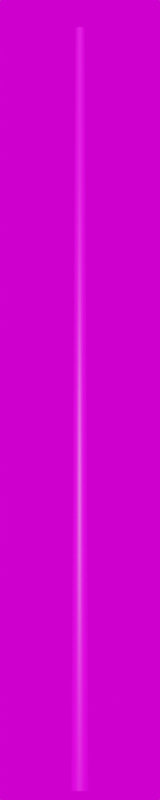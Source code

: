 # Source: Stahl_6500.blend  (saved by Blender 3.3.6; exported with 4.5.12 LTS)
import bpy
from mathutils import Matrix  # noqa: F401  (used for matrix-valued properties, if any)

bpy.ops.wm.read_factory_settings(use_empty=True)
scene = bpy.context.scene
scene.name = 'Scene'

# ---- collections
col_collection = bpy.data.collections.new('Collection'); scene.collection.children.link(col_collection)

# ---- images (referenced by path relative to the original .blend; pixels are not part of the script)
import os
ASSET_DIR = os.environ.get("B2B_ASSET_DIR", "")  # directory of the original .blend (textures are referenced by path, not embedded)
HERE = os.path.dirname(os.path.abspath(__file__))  # packed textures are extracted next to this script under _unpacked/

def load_image(name, relpath, width, height, colorspace="sRGB"):
    """Load a texture the original file referenced (path relative to the .blend, or extracted next to this script)."""
    p = next((c for c in (os.path.join(HERE, relpath), os.path.join(ASSET_DIR, relpath)) if relpath and os.path.exists(c)), "")
    if p:
        img = bpy.data.images.load(p, check_existing=True)
        img.name = name
    else:  # same state as the original file: an image datablock whose file is absent (Cycles renders it pink)
        img = bpy.data.images.new(name, width, height)
        img.source = "FILE"
        img.filepath = "//" + (relpath or name)
    img.colorspace_settings.name = colorspace
    return img
img_galvanized_metal_texture_seamless_hr_jpg_003 = load_image('galvanized-metal-texture-seamless-hr.jpg.003', 'galvanized-metal-texture-seamless-hr.jpg', 1024, 1024, 'sRGB')
img_kloofendal_48d_partly_cloudy_puresky_8k_hdr = load_image('kloofendal_48d_partly_cloudy_puresky_8k.hdr', 'kloofendal_48d_partly_cloudy_puresky_8k.hdr', 1024, 1024, 'Linear Rec.709')

# ---- materials (node trees are filled in below, after node groups)
mat_galvanized_metall_010 = bpy.data.materials.new('galvanized_metall.010')
mat_galvanized_metall_010.roughness = 0.5

# ---- material node trees
mat_galvanized_metall_010.use_nodes = True; mat_galvanized_metall_010.node_tree.nodes.clear()
_N = mat_galvanized_metall_010.node_tree.nodes; _L = mat_galvanized_metall_010.node_tree.links
n0 = _N.new('ShaderNodeBsdfPrincipled'); n0.name = 'Principled BSDF'; n0.location = (1200, 0)
n0.distribution = 'GGX'
n0.subsurface_method = 'RANDOM_WALK_SKIN'
n0.inputs[3].default_value = 1.45
n0.inputs[27].default_value = (0.0, 0.0, 0.0, 1.0)
n0.inputs[28].default_value = 1.0
n1 = _N.new('ShaderNodeOutputMaterial'); n1.name = 'Material Output'; n1.location = (1500, 0)
n2 = _N.new('ShaderNodeTexImage'); n2.name = 'Image Texture'; n2.location = (600, 0)
n2.image = img_galvanized_metal_texture_seamless_hr_jpg_003
_L.new(n2.outputs[0], n0.inputs[0])
_L.new(n0.outputs[0], n1.inputs[0])
n1.is_active_output = True

# ---- world
world_world = bpy.data.worlds.new('World'); scene.world = world_world
world_world.use_nodes = True; world_world.node_tree.nodes.clear()
_N = world_world.node_tree.nodes; _L = world_world.node_tree.links
n0 = _N.new('ShaderNodeOutputWorld'); n0.name = 'World Output'; n0.location = (300, 300)
n1 = _N.new('ShaderNodeBackground'); n1.name = 'Background'; n1.location = (10, 300)
n2 = _N.new('ShaderNodeTexEnvironment'); n2.name = 'Environment Texture'; n2.location = (-280, 280)
n2.image = img_kloofendal_48d_partly_cloudy_puresky_8k_hdr
_L.new(n1.outputs[0], n0.inputs[0])
_L.new(n2.outputs[0], n1.inputs[0])
n0.is_active_output = True
world_world.color = (0.05088, 0.05088, 0.05088)
world_world.use_sun_shadow = False
world_world.sun_shadow_jitter_overblur = 0.0

# ---- cameras
cam_camera = bpy.data.cameras.new('Camera')
cam_camera.lens = 100.0

# ---- meshes
me_mast_6_5m_metalogalva_001 = bpy.data.meshes.new('Mast_6,5m_Metalogalva.001')
me_mast_6_5m_metalogalva_001.from_pydata([(0.0, 0.0, 6.5), (0.0, 0.038, 6.5), (0.0, 0.0705, 0.0), (0.0, 0.0, 6.5), (-0.01454, 0.03511, 6.5), (-0.02698, 0.06513, 0.0), (0.0, 0.0, 6.5), (-0.02687, 0.02687, 6.5), (-0.04985, 0.04985, 0.0), (0.0, 0.0, 6.5), (-0.03511, 0.01454, 6.5), (-0.06513, 0.02698, 0.0), (0.0, 0.0, 6.5), (-0.038, 0.0, 6.5), (-0.0705, 0.0, 0.0), (0.0, 0.0, 6.5), (-0.03511, -0.01454, 6.5), (-0.06513, -0.02698, 0.0), (0.0, 0.0, 6.5), (-0.02687, -0.02687, 6.5), (-0.04985, -0.04985, 0.0), (0.0, 0.0, 6.5), (-0.01454, -0.03511, 6.5), (-0.02698, -0.06513, 0.0), (0.0, 0.0, 6.5), (0.0, -0.038, 6.5), (0.0, -0.0705, 0.0), (0.0, 0.0, 6.5), (0.01454, -0.03511, 6.5), (0.02698, -0.06513, 0.0), (0.0, 0.0, 6.5), (0.02687, -0.02687, 6.5), (0.04985, -0.04985, 0.0), (0.0, 0.0, 6.5), (0.03511, -0.01454, 6.5), (0.06513, -0.02698, 0.0), (0.0, 0.0, 6.5), (0.038, 0.0, 6.5), (0.0705, 0.0, 0.0), (0.0, 0.0, 6.5), (0.03511, 0.01454, 6.5), (0.06513, 0.02698, 0.0), (0.0, 0.0, 6.5), (0.02687, 0.02687, 6.5), (0.04985, 0.04985, 0.0), (0.0, 0.0, 6.5), (0.01454, 0.03511, 6.5), (0.02698, 0.06513, 0.0)], [], [(0, 4, 3), (3, 7, 6), (6, 10, 9), (9, 13, 12), (12, 16, 15), (15, 19, 18), (18, 22, 21), (21, 25, 24), (24, 28, 27), (27, 31, 30), (30, 34, 33), (33, 37, 36), (36, 40, 39), (39, 43, 42), (42, 46, 45), (45, 1, 0), (2, 4, 1), (5, 7, 4), (8, 10, 7), (11, 13, 10), (14, 16, 13), (17, 19, 16), (20, 22, 19), (23, 25, 22), (26, 28, 25), (29, 31, 28), (32, 34, 31), (35, 37, 34), (38, 40, 37), (41, 43, 40), (44, 46, 43), (47, 1, 46), (0, 1, 4), (3, 4, 7), (6, 7, 10), (9, 10, 13), (12, 13, 16), (15, 16, 19), (18, 19, 22), (21, 22, 25), (24, 25, 28), (27, 28, 31), (30, 31, 34), (33, 34, 37), (36, 37, 40), (39, 40, 43), (42, 43, 46), (45, 46, 1), (2, 5, 4), (5, 8, 7), (8, 11, 10), (11, 14, 13), (14, 17, 16), (17, 20, 19), (20, 23, 22), (23, 26, 25), (26, 29, 28), (29, 32, 31), (32, 35, 34), (35, 38, 37), (38, 41, 40), (41, 44, 43), (44, 47, 46), (47, 2, 1)])
me_mast_6_5m_metalogalva_001.polygons.foreach_set('use_smooth', [True] * 64)
_uv = me_mast_6_5m_metalogalva_001.uv_layers.new(name='UVMap')
_uv.uv.foreach_set('vector', [0.0, 17.65, 0.0625, 17.65, 0.0625, 17.65, 0.0625, 17.65, 0.125, 17.65, 0.125, 17.65, 0.125, 17.65, 0.1875, 17.65, 0.1875, 17.65, 0.1875, 17.65, 0.25, 17.65, 0.25, 17.65, 0.25, 17.65, 0.3125, 17.65, 0.3125, 17.65, 0.3125, 17.65, 0.375, 17.65, 0.375, 17.65, 0.375, 17.65, 0.4375, 17.65, 0.4375, 17.65, 0.4375, 17.65, 0.5, 17.65, 0.5, 17.65, 0.5, 17.65, 0.5625, 17.65, 0.5625, 17.65, 0.5625, 17.65, 0.625, 17.65, 0.625, 17.65, 0.625, 17.65, 0.6875, 17.65, 0.6875, 17.65, 0.6875, 17.65, 0.75, 17.65, 0.75, 17.65, 0.75, 17.65, 0.8125, 17.65, 0.8125, 17.65, 0.8125, 17.65, 0.875, 17.65, 0.875, 17.65, 0.875, 17.65, 0.9375, 17.65, 0.9375, 17.65, 0.9375, 17.65, 1.0, 17.65, 1.0, 17.65, 0.0, -11.15, 0.0625, 17.65, 0.0, 17.65, 0.0625, -11.15, 0.125, 17.65, 0.0625, 17.65, 0.125, -11.15, 0.1875, 17.65, 0.125, 17.65, 0.1875, -11.15, 0.25, 17.65, 0.1875, 17.65, 0.25, -11.15, 0.3125, 17.65, 0.25, 17.65, 0.3125, -11.15, 0.375, 17.65, 0.3125, 17.65, 0.375, -11.15, 0.4375, 17.65, 0.375, 17.65, 0.4375, -11.15, 0.5, 17.65, 0.4375, 17.65, 0.5, -11.15, 0.5625, 17.65, 0.5, 17.65, 0.5625, -11.15, 0.625, 17.65, 0.5625, 17.65, 0.625, -11.15, 0.6875, 17.65, 0.625, 17.65, 0.6875, -11.15, 0.75, 17.65, 0.6875, 17.65, 0.75, -11.15, 0.8125, 17.65, 0.75, 17.65, 0.8125, -11.15, 0.875, 17.65, 0.8125, 17.65, 0.875, -11.15, 0.9375, 17.65, 0.875, 17.65, 0.9375, -11.15, 1.0, 17.65, 0.9375, 17.65, 0.0, 17.65, 0.0, 17.65, 0.0625, 17.65, 0.0625, 17.65, 0.0625, 17.65, 0.125, 17.65, 0.125, 17.65, 0.125, 17.65, 0.1875, 17.65, 0.1875, 17.65, 0.1875, 17.65, 0.25, 17.65, 0.25, 17.65, 0.25, 17.65, 0.3125, 17.65, 0.3125, 17.65, 0.3125, 17.65, 0.375, 17.65, 0.375, 17.65, 0.375, 17.65, 0.4375, 17.65, 0.4375, 17.65, 0.4375, 17.65, 0.5, 17.65, 0.5, 17.65, 0.5, 17.65, 0.5625, 17.65, 0.5625, 17.65, 0.5625, 17.65, 0.625, 17.65, 0.625, 17.65, 0.625, 17.65, 0.6875, 17.65, 0.6875, 17.65, 0.6875, 17.65, 0.75, 17.65, 0.75, 17.65, 0.75, 17.65, 0.8125, 17.65, 0.8125, 17.65, 0.8125, 17.65, 0.875, 17.65, 0.875, 17.65, 0.875, 17.65, 0.9375, 17.65, 0.9375, 17.65, 0.9375, 17.65, 1.0, 17.65, 0.0, -11.15, 0.0625, -11.15, 0.0625, 17.65, 0.0625, -11.15, 0.125, -11.15, 0.125, 17.65, 0.125, -11.15, 0.1875, -11.15, 0.1875, 17.65, 0.1875, -11.15, 0.25, -11.15, 0.25, 17.65, 0.25, -11.15, 0.3125, -11.15, 0.3125, 17.65, 0.3125, -11.15, 0.375, -11.15, 0.375, 17.65, 0.375, -11.15, 0.4375, -11.15, 0.4375, 17.65, 0.4375, -11.15, 0.5, -11.15, 0.5, 17.65, 0.5, -11.15, 0.5625, -11.15, 0.5625, 17.65, 0.5625, -11.15, 0.625, -11.15, 0.625, 17.65, 0.625, -11.15, 0.6875, -11.15, 0.6875, 17.65, 0.6875, -11.15, 0.75, -11.15, 0.75, 17.65, 0.75, -11.15, 0.8125, -11.15, 0.8125, 17.65, 0.8125, -11.15, 0.875, -11.15, 0.875, 17.65, 0.875, -11.15, 0.9375, -11.15, 0.9375, 17.65, 0.9375, -11.15, 1.0, -11.15, 1.0, 17.65])
me_mast_6_5m_metalogalva_001.materials.append(mat_galvanized_metall_010)
me_mast_6_5m_metalogalva_001.update()
me_mast_6_5m_metalogalva_001.normals_split_custom_set([tuple(v) for v in zip(*[iter([2.247e-06, 0.0, 1.0, -0.2849, 0.6879, 0.6676, -4.494e-06, 0.0, 1.0, -4.494e-06, 0.0, 1.0, -0.5265, 0.5264, 0.6676, 2.996e-06, 0.0, 1.0, 2.996e-06, 0.0, 1.0, -0.6879, 0.2849, 0.6676, 0.0, 0.0, 1.0, 0.0, 0.0, 1.0, -0.7446, -8.853e-07, 0.6676, 0.0, 0.0, 1.0, 0.0, 0.0, 1.0, -0.6879, -0.2849, 0.6676, 2.996e-06, 0.0, 1.0, 2.996e-06, 0.0, 1.0, -0.5265, -0.5264, 0.6676, -4.494e-06, 0.0, 1.0, -4.494e-06, 0.0, 1.0, -0.2849, -0.6879, 0.6676, 2.247e-06, 0.0, 1.0, 2.247e-06, 0.0, 1.0, 7.218e-07, -0.7446, 0.6676, -2.247e-06, 0.0, 1.0, -2.247e-06, 0.0, 1.0, 0.2849, -0.6879, 0.6676, 4.494e-06, 0.0, 1.0, 4.494e-06, 0.0, 1.0, 0.5265, -0.5264, 0.6676, -2.996e-06, 0.0, 1.0, -2.996e-06, 0.0, 1.0, 0.6879, -0.2849, 0.6676, 0.0, 0.0, 1.0, 0.0, 0.0, 1.0, 0.7446, 8.853e-07, 0.6676, 0.0, 0.0, 1.0, 0.0, 0.0, 1.0, 0.6879, 0.2849, 0.6676, -2.996e-06, 0.0, 1.0, -2.996e-06, 0.0, 1.0, 0.5265, 0.5264, 0.6676, 4.494e-06, 0.0, 1.0, 4.494e-06, 0.0, 1.0, 0.2849, 0.6879, 0.6676, -2.247e-06, 0.0, 1.0, -2.247e-06, 0.0, 1.0, -7.218e-07, 0.7446, 0.6676, 2.247e-06, 0.0, 1.0, 2.623e-06, 1.0, 0.005, -0.2849, 0.6879, 0.6676, -7.218e-07, 0.7446, 0.6676, -0.3827, 0.9239, 0.005, -0.5265, 0.5264, 0.6676, -0.2849, 0.6879, 0.6676, -0.7071, 0.7071, 0.005, -0.6879, 0.2849, 0.6676, -0.5265, 0.5264, 0.6676, -0.9239, 0.3827, 0.005, -0.7446, -8.853e-07, 0.6676, -0.6879, 0.2849, 0.6676, -1.0, 2.739e-06, 0.005, -0.6879, -0.2849, 0.6676, -0.7446, -8.853e-07, 0.6676, -0.9239, -0.3827, 0.005, -0.5265, -0.5264, 0.6676, -0.6879, -0.2849, 0.6676, -0.7071, -0.7071, 0.005, -0.2849, -0.6879, 0.6676, -0.5265, -0.5264, 0.6676, -0.3827, -0.9239, 0.005, 7.218e-07, -0.7446, 0.6676, -0.2849, -0.6879, 0.6676, -2.623e-06, -1.0, 0.005, 0.2849, -0.6879, 0.6676, 7.218e-07, -0.7446, 0.6676, 0.3827, -0.9239, 0.005, 0.5265, -0.5264, 0.6676, 0.2849, -0.6879, 0.6676, 0.7071, -0.7071, 0.005, 0.6879, -0.2849, 0.6676, 0.5265, -0.5264, 0.6676, 0.9239, -0.3827, 0.005, 0.7446, 8.853e-07, 0.6676, 0.6879, -0.2849, 0.6676, 1.0, -2.739e-06, 0.005, 0.6879, 0.2849, 0.6676, 0.7446, 8.853e-07, 0.6676, 0.9239, 0.3827, 0.005, 0.5265, 0.5264, 0.6676, 0.6879, 0.2849, 0.6676, 0.7071, 0.7071, 0.005, 0.2849, 0.6879, 0.6676, 0.5265, 0.5264, 0.6676, 0.3827, 0.9239, 0.005, -7.218e-07, 0.7446, 0.6676, 0.2849, 0.6879, 0.6676, 2.247e-06, 0.0, 1.0, -7.218e-07, 0.7446, 0.6676, -0.2849, 0.6879, 0.6676, -4.494e-06, 0.0, 1.0, -0.2849, 0.6879, 0.6676, -0.5265, 0.5264, 0.6676, 2.996e-06, 0.0, 1.0, -0.5265, 0.5264, 0.6676, -0.6879, 0.2849, 0.6676, 0.0, 0.0, 1.0, -0.6879, 0.2849, 0.6676, -0.7446, -8.853e-07, 0.6676, 0.0, 0.0, 1.0, -0.7446, -8.853e-07, 0.6676, -0.6879, -0.2849, 0.6676, 2.996e-06, 0.0, 1.0, -0.6879, -0.2849, 0.6676, -0.5265, -0.5264, 0.6676, -4.494e-06, 0.0, 1.0, -0.5265, -0.5264, 0.6676, -0.2849, -0.6879, 0.6676, 2.247e-06, 0.0, 1.0, -0.2849, -0.6879, 0.6676, 7.218e-07, -0.7446, 0.6676, -2.247e-06, 0.0, 1.0, 7.218e-07, -0.7446, 0.6676, 0.2849, -0.6879, 0.6676, 4.494e-06, 0.0, 1.0, 0.2849, -0.6879, 0.6676, 0.5265, -0.5264, 0.6676, -2.996e-06, 0.0, 1.0, 0.5265, -0.5264, 0.6676, 0.6879, -0.2849, 0.6676, 0.0, 0.0, 1.0, 0.6879, -0.2849, 0.6676, 0.7446, 8.853e-07, 0.6676, 0.0, 0.0, 1.0, 0.7446, 8.853e-07, 0.6676, 0.6879, 0.2849, 0.6676, -2.996e-06, 0.0, 1.0, 0.6879, 0.2849, 0.6676, 0.5265, 0.5264, 0.6676, 4.494e-06, 0.0, 1.0, 0.5265, 0.5264, 0.6676, 0.2849, 0.6879, 0.6676, -2.247e-06, 0.0, 1.0, 0.2849, 0.6879, 0.6676, -7.218e-07, 0.7446, 0.6676, 2.623e-06, 1.0, 0.005, -0.3827, 0.9239, 0.005, -0.2849, 0.6879, 0.6676, -0.3827, 0.9239, 0.005, -0.7071, 0.7071, 0.005, -0.5265, 0.5264, 0.6676, -0.7071, 0.7071, 0.005, -0.9239, 0.3827, 0.005, -0.6879, 0.2849, 0.6676, -0.9239, 0.3827, 0.005, -1.0, 2.739e-06, 0.005, -0.7446, -8.853e-07, 0.6676, -1.0, 2.739e-06, 0.005, -0.9239, -0.3827, 0.005, -0.6879, -0.2849, 0.6676, -0.9239, -0.3827, 0.005, -0.7071, -0.7071, 0.005, -0.5265, -0.5264, 0.6676, -0.7071, -0.7071, 0.005, -0.3827, -0.9239, 0.005, -0.2849, -0.6879, 0.6676, -0.3827, -0.9239, 0.005, -2.623e-06, -1.0, 0.005, 7.218e-07, -0.7446, 0.6676, -2.623e-06, -1.0, 0.005, 0.3827, -0.9239, 0.005, 0.2849, -0.6879, 0.6676, 0.3827, -0.9239, 0.005, 0.7071, -0.7071, 0.005, 0.5265, -0.5264, 0.6676, 0.7071, -0.7071, 0.005, 0.9239, -0.3827, 0.005, 0.6879, -0.2849, 0.6676, 0.9239, -0.3827, 0.005, 1.0, -2.739e-06, 0.005, 0.7446, 8.853e-07, 0.6676, 1.0, -2.739e-06, 0.005, 0.9239, 0.3827, 0.005, 0.6879, 0.2849, 0.6676, 0.9239, 0.3827, 0.005, 0.7071, 0.7071, 0.005, 0.5265, 0.5264, 0.6676, 0.7071, 0.7071, 0.005, 0.3827, 0.9239, 0.005, 0.2849, 0.6879, 0.6676, 0.3827, 0.9239, 0.005, 2.623e-06, 1.0, 0.005, -7.218e-07, 0.7446, 0.6676])] * 3)])

# ---- objects
ob_camera = bpy.data.objects.new('Camera', cam_camera)
ob_mast_6_5m_metalogalva_001 = bpy.data.objects.new('Mast_6,5m_Metalogalva.001', me_mast_6_5m_metalogalva_001)

# ---- transforms, parenting, visibility, modifiers, constraints
ob_camera.location = (13.0, -13.0, 0.0)
ob_camera.rotation_euler = (1.745, 0.0, 0.7854)
ob_mast_6_5m_metalogalva_001.location = (0.0, 0.0, 0.0)

# ---- collection membership
col_collection.objects.link(ob_camera)
col_collection.objects.link(ob_mast_6_5m_metalogalva_001)

# ---- scene / render settings (as saved in the file)
scene.camera = ob_camera
scene.frame_start = 1; scene.frame_end = 250; scene.frame_set(1)
scene.render.engine = 'CYCLES'
scene.render.resolution_x = 100
scene.render.resolution_y = 500
scene.cycles.sampling_pattern = 'TABULATED_SOBOL'
scene.cycles.use_light_tree = False
scene.view_settings.view_transform = 'Filmic'
bpy.context.view_layer.update()

# ---- added for rendering (the .blend has no usable light): sun
light_auto_sun = bpy.data.lights.new('AutoSun', 'SUN')
light_auto_sun.energy = 3.0
light_auto_sun.angle = 0.0523599
ob_auto_sun = bpy.data.objects.new('AutoSun', light_auto_sun)
scene.collection.objects.link(ob_auto_sun)
ob_auto_sun.rotation_euler = (0.872665, 0.174533, 0.523599)
bpy.context.view_layer.update()
